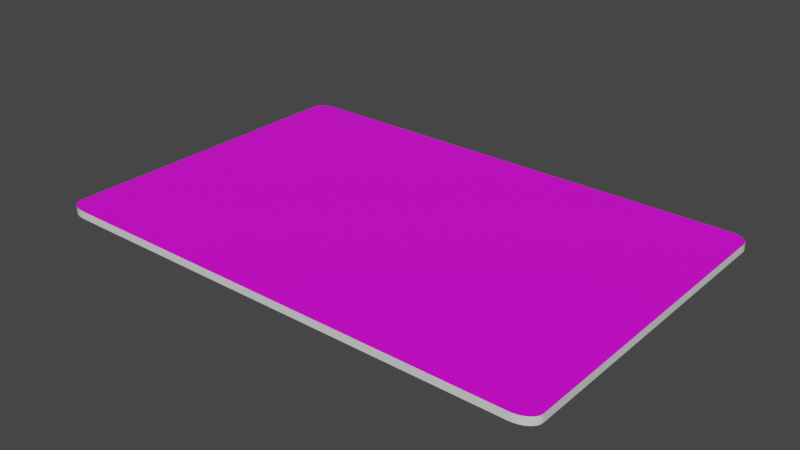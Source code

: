 # Source: TVCard.blend  (saved by Blender 3.0.42; exported with 4.5.12 LTS)
import bpy
from mathutils import Matrix  # noqa: F401  (used for matrix-valued properties, if any)

bpy.ops.wm.read_factory_settings(use_empty=True)
scene = bpy.context.scene
scene.name = 'Scene'

# ---- collections
col_collection = bpy.data.collections.new('Collection'); scene.collection.children.link(col_collection)

# ---- images (referenced by path relative to the original .blend; pixels are not part of the script)
import os
ASSET_DIR = os.environ.get("B2B_ASSET_DIR", "")  # directory of the original .blend (textures are referenced by path, not embedded)
HERE = os.path.dirname(os.path.abspath(__file__))  # packed textures are extracted next to this script under _unpacked/

def load_image(name, relpath, width, height, colorspace="sRGB"):
    """Load a texture the original file referenced (path relative to the .blend, or extracted next to this script)."""
    p = next((c for c in (os.path.join(HERE, relpath), os.path.join(ASSET_DIR, relpath)) if relpath and os.path.exists(c)), "")
    if p:
        img = bpy.data.images.load(p, check_existing=True)
        img.name = name
    else:  # same state as the original file: an image datablock whose file is absent (Cycles renders it pink)
        img = bpy.data.images.new(name, width, height)
        img.source = "FILE"
        img.filepath = "//" + (relpath or name)
    img.colorspace_settings.name = colorspace
    return img
img_uv_png = load_image('uv.png', 'uv.png', 1024, 1024, 'sRGB')

# ---- materials (node trees are filled in below, after node groups)
mat_material = bpy.data.materials.new('Material')
mat_material.alpha_threshold = 0.0
mat_material.use_transparent_shadow = False
mat_material.line_color = (0.0, 0.0, 0.0, 1.0)
mat_x = bpy.data.materials.new('マテリアル')
mat_x.use_transparent_shadow = False

# ---- material node trees
mat_material.use_nodes = True; mat_material.node_tree.nodes.clear()
_N = mat_material.node_tree.nodes; _L = mat_material.node_tree.links
n0 = _N.new('ShaderNodeOutputMaterial'); n0.name = 'Material Output'; n0.location = (300, 300)
n1 = _N.new('ShaderNodeBsdfPrincipled'); n1.name = 'Principled BSDF'; n1.location = (10, 300)
n1.distribution = 'GGX'
n1.subsurface_method = 'RANDOM_WALK_SKIN'
n1.inputs[2].default_value = 0.4
n1.inputs[3].default_value = 1.45
n1.inputs[27].default_value = (0.0, 0.0, 0.0, 1.0)
n1.inputs[28].default_value = 1.0
_L.new(n1.outputs[0], n0.inputs[0])
n0.is_active_output = True
mat_x.use_nodes = True; mat_x.node_tree.nodes.clear()
_N = mat_x.node_tree.nodes; _L = mat_x.node_tree.links
n0 = _N.new('ShaderNodeBsdfPrincipled'); n0.name = 'Principled BSDF'; n0.location = (10, 300)
n0.distribution = 'GGX'
n0.subsurface_method = 'RANDOM_WALK_SKIN'
n0.inputs[3].default_value = 1.45
n0.inputs[27].default_value = (0.0, 0.0, 0.0, 1.0)
n0.inputs[28].default_value = 1.0
n1 = _N.new('ShaderNodeOutputMaterial'); n1.name = 'Material Output'; n1.location = (300, 300)
n2 = _N.new('ShaderNodeTexImage'); n2.name = '画像テクスチャ'; n2.location = (-280, 260)
n2.image = img_uv_png
_L.new(n0.outputs[0], n1.inputs[0])
_L.new(n2.outputs[0], n0.inputs[0])
n1.is_active_output = True

# ---- world
world_world = bpy.data.worlds.new('World'); scene.world = world_world
world_world.use_nodes = True; world_world.node_tree.nodes.clear()
_N = world_world.node_tree.nodes; _L = world_world.node_tree.links
n0 = _N.new('ShaderNodeOutputWorld'); n0.name = 'World Output'; n0.location = (300, 300)
n1 = _N.new('ShaderNodeBackground'); n1.name = 'Background'; n1.location = (10, 300)
n1.inputs[0].default_value = (0.05088, 0.05088, 0.05088, 1.0)
_L.new(n1.outputs[0], n0.inputs[0])
n0.is_active_output = True
world_world.color = (0.05088, 0.05088, 0.05088)
world_world.use_sun_shadow = False
world_world.sun_shadow_jitter_overblur = 0.0

# ---- meshes
me_x = bpy.data.meshes.new('立方体')
me_x.from_pydata([(-0.9212, -0.6647, -0.06835), (-1.0, -0.6123, -0.06835), (-0.9366, -0.6637, -0.06835), (-0.9514, -0.6607, -0.06835), (-0.965, -0.6559, -0.06835), (-0.9769, -0.6494, -0.06835), (-0.9867, -0.6414, -0.06835), (-0.994, -0.6324, -0.06835), (-0.9985, -0.6226, -0.06835), (-1.0, -0.6123, -0.004643), (-0.9212, -0.6647, -0.004643), (-0.9985, -0.6226, -0.004643), (-0.994, -0.6324, -0.004643), (-0.9867, -0.6414, -0.004643), (-0.9769, -0.6494, -0.004643), (-0.965, -0.6559, -0.004643), (-0.9514, -0.6607, -0.004643), (-0.9366, -0.6637, -0.004643), (-1.0, 0.6123, -0.06835), (-0.9212, 0.6647, -0.06835), (-0.9985, 0.6226, -0.06835), (-0.994, 0.6324, -0.06835), (-0.9867, 0.6414, -0.06835), (-0.9769, 0.6494, -0.06835), (-0.965, 0.6559, -0.06835), (-0.9514, 0.6607, -0.06835), (-0.9366, 0.6637, -0.06835), (-0.9212, 0.6647, -0.004643), (-1.0, 0.6123, -0.004643), (-0.9366, 0.6637, -0.004643), (-0.9514, 0.6607, -0.004643), (-0.965, 0.6559, -0.004643), (-0.9769, 0.6494, -0.004643), (-0.9867, 0.6414, -0.004643), (-0.994, 0.6324, -0.004643), (-0.9985, 0.6226, -0.004643), (1.0, -0.6123, -0.06835), (0.9212, -0.6647, -0.06835), (0.9985, -0.6226, -0.06835), (0.994, -0.6324, -0.06835), (0.9867, -0.6414, -0.06835), (0.9769, -0.6494, -0.06835), (0.965, -0.6559, -0.06835), (0.9514, -0.6607, -0.06835), (0.9366, -0.6637, -0.06835), (0.9212, -0.6647, -0.004643), (1.0, -0.6123, -0.004643), (0.9366, -0.6637, -0.004643), (0.9514, -0.6607, -0.004643), (0.965, -0.6559, -0.004643), (0.9769, -0.6494, -0.004643), (0.9867, -0.6414, -0.004643), (0.994, -0.6324, -0.004643), (0.9985, -0.6226, -0.004643), (0.9212, 0.6647, -0.06835), (1.0, 0.6123, -0.06835), (0.9366, 0.6637, -0.06835), (0.9514, 0.6607, -0.06835), (0.965, 0.6559, -0.06835), (0.9769, 0.6494, -0.06835), (0.9867, 0.6414, -0.06835), (0.994, 0.6324, -0.06835), (0.9985, 0.6226, -0.06835), (1.0, 0.6123, -0.004643), (0.9212, 0.6647, -0.004643), (0.9985, 0.6226, -0.004643), (0.994, 0.6324, -0.004643), (0.9867, 0.6414, -0.004643), (0.9769, 0.6494, -0.004643), (0.965, 0.6559, -0.004643), (0.9514, 0.6607, -0.004643), (0.9366, 0.6637, -0.004643)], [], [(37, 45, 10, 0), (55, 63, 46, 36), (63, 65, 66, 67, 68, 69, 70, 71, 64, 27, 29, 30, 31, 32, 33, 34, 35, 28, 9, 11, 12, 13, 14, 15, 16, 17, 10, 45, 47, 48, 49, 50, 51, 52, 53, 46), (1, 9, 28, 18), (19, 27, 64, 54), (0, 10, 17, 2), (2, 17, 16, 3), (3, 16, 15, 4), (4, 15, 14, 5), (5, 14, 13, 6), (6, 13, 12, 7), (7, 12, 11, 8), (8, 11, 9, 1), (27, 19, 26, 29), (29, 26, 25, 30), (30, 25, 24, 31), (31, 24, 23, 32), (32, 23, 22, 33), (33, 22, 21, 34), (34, 21, 20, 35), (35, 20, 18, 28), (63, 55, 62, 65), (65, 62, 61, 66), (66, 61, 60, 67), (67, 60, 59, 68), (68, 59, 58, 69), (69, 58, 57, 70), (70, 57, 56, 71), (71, 56, 54, 64), (45, 37, 44, 47), (47, 44, 43, 48), (48, 43, 42, 49), (49, 42, 41, 50), (50, 41, 40, 51), (51, 40, 39, 52), (52, 39, 38, 53), (53, 38, 36, 46), (18, 20, 21, 22, 23, 24, 25, 26, 19, 54, 56, 57, 58, 59, 60, 61, 62, 55, 36, 38, 39, 40, 41, 42, 43, 44, 37, 0, 2, 3, 4, 5, 6, 7, 8, 1)])
me_x.polygons.foreach_set('material_index', [0, 0, 0, 0, 0, 0, 0, 0, 0, 0, 0, 0, 0, 0, 0, 0, 0, 0, 0, 0, 0, 0, 0, 0, 0, 0, 0, 0, 0, 0, 0, 0, 0, 0, 0, 0, 0, 1])
_uv = me_x.uv_layers.new(name='UVマップ')
_uv.uv.foreach_set('vector', [0.375, 0.7598, 0.625, 0.7598, 0.625, 0.9902, 0.375, 0.9902, 0.375, 0.5098, 0.625, 0.5098, 0.625, 0.7402, 0.375, 0.7402, 0.625, 0.5098, 0.6252, 0.5079, 0.6257, 0.5061, 0.6267, 0.5044, 0.6279, 0.5029, 0.6294, 0.5017, 0.6311, 0.5007, 0.6329, 0.5002, 0.6348, 0.5, 0.8652, 0.5, 0.8671, 0.5002, 0.8689, 0.5007, 0.8706, 0.5017, 0.8721, 0.5029, 0.8733, 0.5044, 0.8743, 0.5061, 0.8748, 0.5079, 0.875, 0.5098, 0.875, 0.7402, 0.8748, 0.7421, 0.8743, 0.7439, 0.8733, 0.7456, 0.8721, 0.7471, 0.8706, 0.7483, 0.8689, 0.7493, 0.8671, 0.7498, 0.8652, 0.75, 0.6348, 0.75, 0.6329, 0.7498, 0.6311, 0.7493, 0.6294, 0.7483, 0.6279, 0.7471, 0.6267, 0.7456, 0.6257, 0.7439, 0.6252, 0.7421, 0.625, 0.7402, 0.375, 0.009846, 0.625, 0.009846, 0.625, 0.2402, 0.375, 0.2402, 0.375, 0.2598, 0.625, 0.2598, 0.625, 0.4902, 0.375, 0.4902, 0.375, 0.9902, 0.625, 0.9902, 0.625, 0.9921, 0.375, 0.9921, 0.375, 0.9921, 0.625, 0.9921, 0.625, 0.9939, 0.375, 0.9939, 0.375, 0.9939, 0.625, 0.9939, 0.625, 0.9956, 0.375, 0.9956, 0.375, 0.9956, 0.625, 0.9956, 0.625, 1.0, 0.375, 1.0, 0.375, 0.0, 0.625, 0.0, 0.625, 0.004376, 0.375, 0.004376, 0.375, 0.004376, 0.625, 0.004376, 0.625, 0.006078, 0.375, 0.006078, 0.375, 0.006078, 0.625, 0.006078, 0.625, 0.007925, 0.375, 0.007925, 0.375, 0.007925, 0.625, 0.007925, 0.625, 0.009846, 0.375, 0.009846, 0.625, 0.2598, 0.375, 0.2598, 0.375, 0.2579, 0.625, 0.2579, 0.625, 0.2579, 0.375, 0.2579, 0.375, 0.2561, 0.625, 0.2561, 0.625, 0.2561, 0.375, 0.2561, 0.375, 0.2544, 0.625, 0.2544, 0.625, 0.2544, 0.375, 0.2544, 0.375, 0.25, 0.625, 0.25, 0.625, 0.25, 0.375, 0.25, 0.375, 0.2456, 0.625, 0.2456, 0.625, 0.2456, 0.375, 0.2456, 0.375, 0.2439, 0.625, 0.2439, 0.625, 0.2439, 0.375, 0.2439, 0.375, 0.2421, 0.625, 0.2421, 0.625, 0.2421, 0.375, 0.2421, 0.375, 0.2402, 0.625, 0.2402, 0.625, 0.5098, 0.375, 0.5098, 0.375, 0.5079, 0.625, 0.5079, 0.625, 0.5079, 0.375, 0.5079, 0.375, 0.5061, 0.625, 0.5061, 0.625, 0.5061, 0.375, 0.5061, 0.375, 0.5044, 0.625, 0.5044, 0.625, 0.5044, 0.375, 0.5044, 0.375, 0.5, 0.625, 0.5, 0.625, 0.5, 0.375, 0.5, 0.375, 0.4956, 0.625, 0.4956, 0.625, 0.4956, 0.375, 0.4956, 0.375, 0.4939, 0.625, 0.4939, 0.625, 0.4939, 0.375, 0.4939, 0.375, 0.4921, 0.625, 0.4921, 0.625, 0.4921, 0.375, 0.4921, 0.375, 0.4902, 0.625, 0.4902, 0.625, 0.7598, 0.375, 0.7598, 0.375, 0.7579, 0.625, 0.7579, 0.625, 0.7579, 0.375, 0.7579, 0.375, 0.7561, 0.625, 0.7561, 0.625, 0.7561, 0.375, 0.7561, 0.375, 0.7544, 0.625, 0.7544, 0.625, 0.7544, 0.375, 0.7544, 0.375, 0.75, 0.625, 0.75, 0.625, 0.75, 0.375, 0.75, 0.375, 0.7456, 0.625, 0.7456, 0.625, 0.7456, 0.375, 0.7456, 0.375, 0.7439, 0.625, 0.7439, 0.625, 0.7439, 0.375, 0.7439, 0.375, 0.7421, 0.625, 0.7421, 0.625, 0.7421, 0.375, 0.7421, 0.375, 0.7402, 0.625, 0.7402, 0.7797, 0.6664, 0.7793, 0.6692, 0.778, 0.6718, 0.7761, 0.6743, 0.7734, 0.6765, 0.7702, 0.6782, 0.7665, 0.6795, 0.7624, 0.6804, 0.7583, 0.6806, 0.2576, 0.6806, 0.2534, 0.6804, 0.2494, 0.6795, 0.2457, 0.6782, 0.2425, 0.6765, 0.2398, 0.6743, 0.2378, 0.6718, 0.2366, 0.6692, 0.2362, 0.6664, 0.2362, 0.3336, 0.2366, 0.3308, 0.2378, 0.3282, 0.2398, 0.3257, 0.2425, 0.3235, 0.2457, 0.3218, 0.2494, 0.3205, 0.2534, 0.3196, 0.2576, 0.3194, 0.7583, 0.3194, 0.7624, 0.3196, 0.7665, 0.3205, 0.7702, 0.3218, 0.7734, 0.3235, 0.7761, 0.3257, 0.778, 0.3282, 0.7793, 0.3308, 0.7797, 0.3336])
me_x.materials.append(mat_material)
me_x.materials.append(mat_x)
me_x.use_remesh_fix_poles = True
me_x.use_remesh_preserve_attributes = False
me_x.update()

# ---- objects
ob_x = bpy.data.objects.new('立方体', me_x)

# ---- transforms, parenting, visibility, modifiers, constraints
ob_x.location = (0.0, 0.0, 0.117)
ob_x.rotation_euler = (3.142, -0.0, 3.142)
ob_x.scale = (1.0, 1.0, 0.4748)

# ---- collection membership
col_collection.objects.link(ob_x)

# ---- scene / render settings (as saved in the file)
scene.frame_start = 1; scene.frame_end = 250; scene.frame_set(1)
scene.render.engine = 'BLENDER_EEVEE_NEXT'
scene.cycles.sampling_pattern = 'TABULATED_SOBOL'
scene.cycles.use_light_tree = False
scene.view_settings.view_transform = 'Filmic'
bpy.context.view_layer.update()

# ---- added for rendering (the .blend has no active camera and no usable light): camera, sun
cam_auto = bpy.data.cameras.new('AutoCamera')
cam_auto.lens = 50.0
cam_auto.sensor_width = 36.0
cam_auto.clip_end = 1000.0
ob_auto_camera = bpy.data.objects.new('AutoCamera', cam_auto)
scene.collection.objects.link(ob_auto_camera)
ob_auto_camera.location = (2.22212, -2.66655, 1.91203)
ob_auto_camera.rotation_euler = (1.09748, -7.21219e-08, 0.694738)
scene.camera = ob_auto_camera
light_auto_sun = bpy.data.lights.new('AutoSun', 'SUN')
light_auto_sun.energy = 3.0
light_auto_sun.angle = 0.0523599
ob_auto_sun = bpy.data.objects.new('AutoSun', light_auto_sun)
scene.collection.objects.link(ob_auto_sun)
ob_auto_sun.rotation_euler = (0.872665, 0.174533, 0.523599)
bpy.context.view_layer.update()
